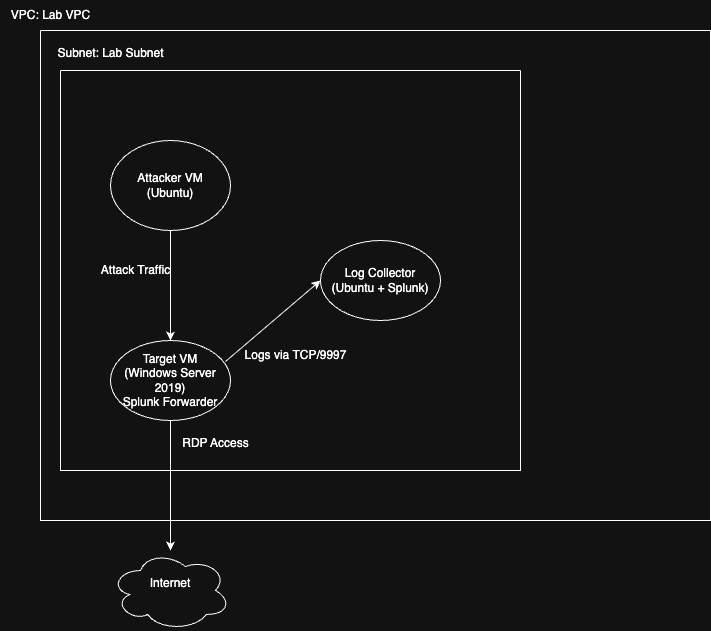

The diagram above was exported from draw.io. Its source (the exported page's mxGraphModel, read from the mxfile embedded in the PNG):
<mxGraphModel dx="976" dy="663" grid="1" gridSize="10" guides="1" tooltips="1" connect="1" arrows="1" fold="1" page="1" pageScale="1" pageWidth="850" pageHeight="1100" math="0" shadow="0">
  <root>
    <mxCell id="0" />
    <mxCell id="1" parent="0" />
    <mxCell id="A7B8ftiqgt-wvYeoAk6V-2" value="" style="swimlane;startSize=0;fillColor=#DAE8FC;fillStyle=solid;gradientColor=none;" vertex="1" parent="1">
      <mxGeometry x="50" y="30" width="670" height="490" as="geometry">
        <mxRectangle x="50" y="30" width="50" height="40" as="alternateBounds" />
      </mxGeometry>
    </mxCell>
    <mxCell id="A7B8ftiqgt-wvYeoAk6V-6" value="" style="swimlane;startSize=0;" vertex="1" parent="A7B8ftiqgt-wvYeoAk6V-2">
      <mxGeometry x="20" y="40" width="460" height="400" as="geometry" />
    </mxCell>
    <mxCell id="A7B8ftiqgt-wvYeoAk6V-14" style="edgeStyle=orthogonalEdgeStyle;rounded=0;orthogonalLoop=1;jettySize=auto;html=1;exitX=0.5;exitY=1;exitDx=0;exitDy=0;entryX=0.5;entryY=0;entryDx=0;entryDy=0;" edge="1" parent="A7B8ftiqgt-wvYeoAk6V-6" source="A7B8ftiqgt-wvYeoAk6V-8" target="A7B8ftiqgt-wvYeoAk6V-9">
      <mxGeometry relative="1" as="geometry" />
    </mxCell>
    <mxCell id="A7B8ftiqgt-wvYeoAk6V-8" value="&lt;div&gt;Attacker VM&lt;/div&gt;&lt;div&gt;(Ubuntu)&lt;/div&gt;" style="ellipse;whiteSpace=wrap;html=1;" vertex="1" parent="A7B8ftiqgt-wvYeoAk6V-6">
      <mxGeometry x="50" y="70" width="120" height="90" as="geometry" />
    </mxCell>
    <mxCell id="A7B8ftiqgt-wvYeoAk6V-9" value="&lt;div&gt;Target VM&lt;/div&gt;&lt;div&gt;(Windows Server 2019)&lt;/div&gt;&lt;div&gt;Splunk Forwarder&lt;/div&gt;" style="ellipse;whiteSpace=wrap;html=1;" vertex="1" parent="A7B8ftiqgt-wvYeoAk6V-6">
      <mxGeometry x="50" y="270" width="120" height="80" as="geometry" />
    </mxCell>
    <mxCell id="A7B8ftiqgt-wvYeoAk6V-10" value="&lt;div&gt;Log Collector&lt;/div&gt;&lt;div&gt;(Ubuntu + Splunk)&lt;/div&gt;" style="ellipse;whiteSpace=wrap;html=1;" vertex="1" parent="A7B8ftiqgt-wvYeoAk6V-6">
      <mxGeometry x="260" y="170" width="120" height="80" as="geometry" />
    </mxCell>
    <mxCell id="A7B8ftiqgt-wvYeoAk6V-17" value="" style="endArrow=classic;html=1;rounded=0;exitX=0.958;exitY=0.263;exitDx=0;exitDy=0;exitPerimeter=0;" edge="1" parent="A7B8ftiqgt-wvYeoAk6V-6" source="A7B8ftiqgt-wvYeoAk6V-9">
      <mxGeometry width="50" height="50" relative="1" as="geometry">
        <mxPoint x="210" y="260" as="sourcePoint" />
        <mxPoint x="260" y="210" as="targetPoint" />
      </mxGeometry>
    </mxCell>
    <mxCell id="A7B8ftiqgt-wvYeoAk6V-18" value="Attack Traffic" style="text;html=1;align=center;verticalAlign=middle;resizable=0;points=[];autosize=1;strokeColor=none;fillColor=none;" vertex="1" parent="A7B8ftiqgt-wvYeoAk6V-6">
      <mxGeometry x="30" y="185" width="90" height="30" as="geometry" />
    </mxCell>
    <mxCell id="A7B8ftiqgt-wvYeoAk6V-19" value="Logs via TCP/9997" style="text;html=1;align=center;verticalAlign=middle;resizable=0;points=[];autosize=1;strokeColor=none;fillColor=none;" vertex="1" parent="A7B8ftiqgt-wvYeoAk6V-6">
      <mxGeometry x="170" y="270" width="130" height="30" as="geometry" />
    </mxCell>
    <mxCell id="A7B8ftiqgt-wvYeoAk6V-20" value="RDP Access" style="text;html=1;align=center;verticalAlign=middle;resizable=0;points=[];autosize=1;strokeColor=none;fillColor=none;" vertex="1" parent="A7B8ftiqgt-wvYeoAk6V-6">
      <mxGeometry x="110" y="358" width="90" height="30" as="geometry" />
    </mxCell>
    <mxCell id="A7B8ftiqgt-wvYeoAk6V-5" value="VPC: Lab VPC" style="text;html=1;align=center;verticalAlign=middle;resizable=0;points=[];autosize=1;strokeColor=none;fillColor=none;" vertex="1" parent="1">
      <mxGeometry x="10" width="100" height="30" as="geometry" />
    </mxCell>
    <mxCell id="A7B8ftiqgt-wvYeoAk6V-7" value="Subnet: Lab Subnet" style="text;html=1;align=center;verticalAlign=middle;resizable=0;points=[];autosize=1;strokeColor=none;fillColor=none;" vertex="1" parent="1">
      <mxGeometry x="55" y="38" width="130" height="30" as="geometry" />
    </mxCell>
    <mxCell id="A7B8ftiqgt-wvYeoAk6V-11" value="Internet&lt;div&gt;&lt;br&gt;&lt;/div&gt;" style="ellipse;shape=cloud;whiteSpace=wrap;html=1;" vertex="1" parent="1">
      <mxGeometry x="120" y="550" width="120" height="80" as="geometry" />
    </mxCell>
    <mxCell id="A7B8ftiqgt-wvYeoAk6V-15" style="edgeStyle=orthogonalEdgeStyle;rounded=0;orthogonalLoop=1;jettySize=auto;html=1;exitX=0.5;exitY=1;exitDx=0;exitDy=0;" edge="1" parent="1" source="A7B8ftiqgt-wvYeoAk6V-9" target="A7B8ftiqgt-wvYeoAk6V-11">
      <mxGeometry relative="1" as="geometry" />
    </mxCell>
  </root>
</mxGraphModel>